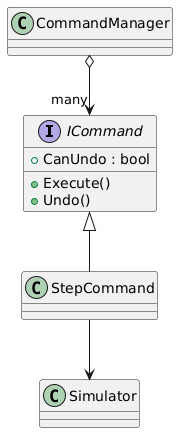

The diagram above was rendered by PlantUML. Its source (embedded in the PNG):
@startuml
interface ICommand {
    +Execute()
    +Undo()
    +CanUndo : bool
}
class StepCommand
class CommandManager

ICommand <|-- StepCommand
CommandManager o--> "many" ICommand
StepCommand --> Simulator
@enduml